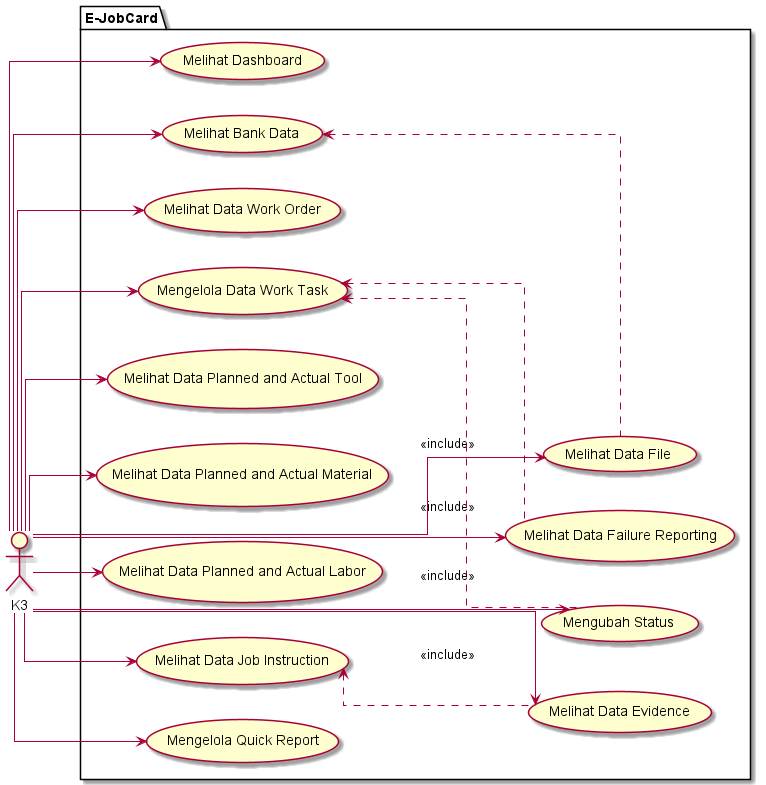

The diagram above was rendered by PlantUML. Its source (embedded in the PNG):
@startuml
left to right direction
skinparam linetype ortho

actor "K3" as super_user
'actor "Planner" as planner
'actor "KorBid" as korbid
'actor "K3" as k3l
'actor "PTW" as ptw
'actor "Teknisi" as teknisi
'actor "QC" as qc
'actor "Start Up" as startup
'actor "PM" as pm
'actor "Review" as review
'actor "Lingkungan" as lingkungan

package "E-JobCard"{
    ' Master
    usecase "Melihat Dashboard" as dashboard
    usecase "Melihat Bank Data" as bank_data
        usecase "Melihat Data File" as file
    usecase "Melihat Data Work Order" as work_order
    usecase "Mengelola Data Work Task" as work_task
        usecase "Melihat Data Failure Reporting" as failure_reporting
    usecase "Melihat Data Planned and Actual Tool" as planned_tool
    usecase "Melihat Data Planned and Actual Material" as planned_material
    usecase "Melihat Data Planned and Actual Labor" as planned_labor
    usecase "Melihat Data Job Instruction" as job_instruction
        usecase "Melihat Data Evidence" as evidence
    usecase "Mengelola Quick Report" as quick_report
    usecase "Mengubah Status" as update_status
}

work_task <.. failure_reporting : <<include>>
job_instruction <.. evidence : <<include>>
bank_data <.. file : <<include>>
work_task <.. update_status : <<include>>

super_user --> planned_tool
super_user --> planned_material
super_user --> planned_labor
super_user --> work_order
super_user --> work_task
super_user --> dashboard
super_user --> job_instruction
super_user --> quick_report
super_user --> evidence
super_user --> failure_reporting
super_user --> bank_data
super_user --> file
super_user --> update_status
@enduml